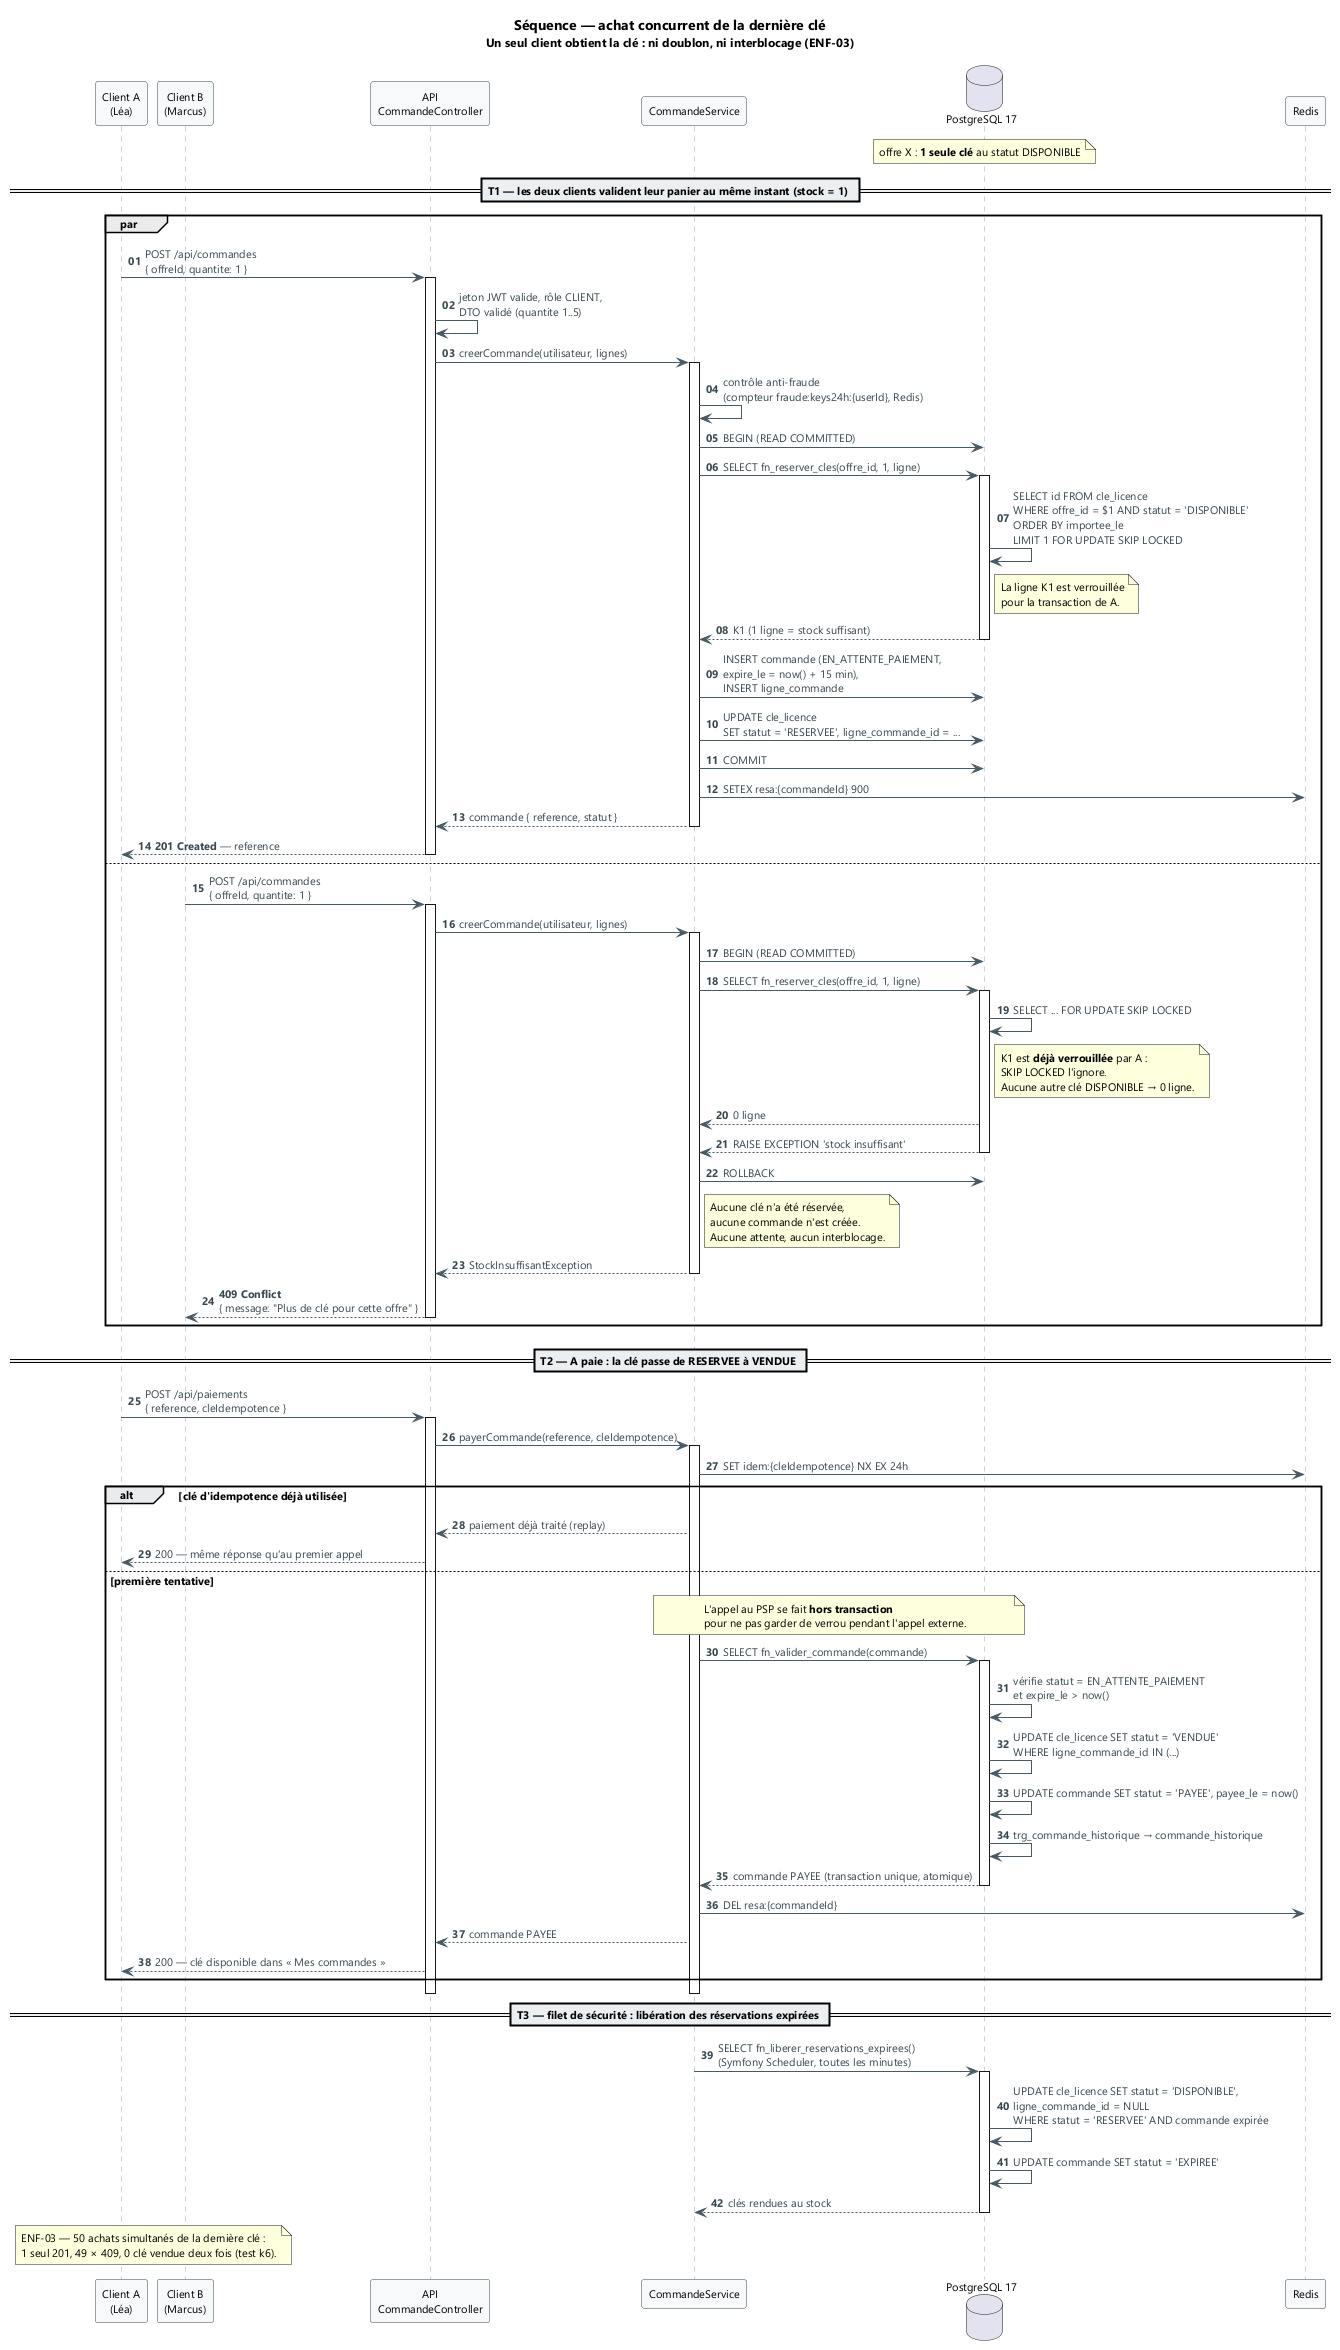

The diagram above was rendered by PlantUML. Its source (embedded in the PNG):
@startuml seq-achat-concurrent
' ============================================================================
' SideKey — Séquence : achat concurrent de la dernière clé
' Objet    : deux clients achètent en même temps la dernière clé disponible
'            d'une offre ; un seul obtient la clé, l'autre reçoit un refus.
' Mécanisme: SELECT ... FOR UPDATE SKIP LOCKED dans fn_reserver_cles,
'            transaction READ COMMITTED, réservation de 15 minutes.
' Source   : docs/cahier_des_charges_v1.2_SideKey.md §6.2, §9.6, §10.1, §10.3, §14.4
' Exports  : docs/uml/exports/seq-achat-concurrent.svg et .png (make uml)
' ============================================================================

title Séquence — achat concurrent de la dernière clé\n<size:12>Un seul client obtient la clé : ni doublon, ni interblocage (ENF-03)</size>

skinparam shadowing false
skinparam defaultFontName "Segoe UI"
skinparam defaultFontSize 11
skinparam ArrowColor #455A64
skinparam ArrowFontColor #37474F
skinparam BackgroundColor #FFFFFF
skinparam sequence {
  ArrowColor #455A64
  ActorBorderColor #37474F
  ActorBackgroundColor #F7F9FB
  LifeLineBorderColor #90A4AE
  ParticipantBorderColor #37474F
  ParticipantBackgroundColor #F7F9FB
  DividerBackgroundColor #ECEFF1
}

autonumber "<b>00"
participant "Client A\n(Léa)" as A
participant "Client B\n(Marcus)" as B
participant "API\nCommandeController" as API
participant "CommandeService" as SVC
database "PostgreSQL 17" as PG
participant "Redis" as R

note over PG: offre X : <b>1 seule clé</b> au statut DISPONIBLE

== T1 — les deux clients valident leur panier au même instant (stock = 1) ==
par
  A -> API : POST /api/commandes\n{ offreId, quantite: 1 }
  activate API
  API -> API : jeton JWT valide, rôle CLIENT,\nDTO validé (quantite 1..5)
  API -> SVC : creerCommande(utilisateur, lignes)
  activate SVC
  SVC -> SVC : contrôle anti-fraude\n(compteur fraude:keys24h:{userId}, Redis)
  SVC -> PG : BEGIN (READ COMMITTED)
  SVC -> PG : SELECT fn_reserver_cles(offre_id, 1, ligne)
  activate PG
  PG -> PG : SELECT id FROM cle_licence\nWHERE offre_id = $1 AND statut = 'DISPONIBLE'\nORDER BY importee_le\nLIMIT 1 FOR UPDATE SKIP LOCKED
  note right of PG : La ligne K1 est verrouillée\npour la transaction de A.
  PG --> SVC : K1 (1 ligne = stock suffisant)
  deactivate PG
  SVC -> PG : INSERT commande (EN_ATTENTE_PAIEMENT,\nexpire_le = now() + 15 min),\nINSERT ligne_commande
  SVC -> PG : UPDATE cle_licence\nSET statut = 'RESERVEE', ligne_commande_id = ...
  SVC -> PG : COMMIT
  SVC -> R : SETEX resa:{commandeId} 900
  SVC --> API : commande { reference, statut }
  deactivate SVC
  API --> A : <b>201 Created</b> — reference
  deactivate API
else
  B -> API : POST /api/commandes\n{ offreId, quantite: 1 }
  activate API
  API -> SVC : creerCommande(utilisateur, lignes)
  activate SVC
  SVC -> PG : BEGIN (READ COMMITTED)
  SVC -> PG : SELECT fn_reserver_cles(offre_id, 1, ligne)
  activate PG
  PG -> PG : SELECT ... FOR UPDATE SKIP LOCKED
  note right of PG : K1 est <b>déjà verrouillée</b> par A :\nSKIP LOCKED l'ignore.\nAucune autre clé DISPONIBLE → 0 ligne.
  PG --> SVC : 0 ligne
  PG --> SVC : RAISE EXCEPTION 'stock insuffisant'
  deactivate PG
  SVC -> PG : ROLLBACK
  note right of SVC : Aucune clé n'a été réservée,\naucune commande n'est créée.\nAucune attente, aucun interblocage.
  SVC --> API : StockInsuffisantException
  deactivate SVC
  API --> B : <b>409 Conflict</b>\n{ message: "Plus de clé pour cette offre" }
  deactivate API
end

== T2 — A paie : la clé passe de RESERVEE à VENDUE ==
A -> API : POST /api/paiements\n{ reference, cleIdempotence }
activate API
API -> SVC : payerCommande(reference, cleIdempotence)
activate SVC
SVC -> R : SET idem:{cleIdempotence} NX EX 24h
alt clé d'idempotence déjà utilisée
  SVC --> API : paiement déjà traité (replay)
  API --> A : 200 — même réponse qu'au premier appel
else première tentative
  note over SVC,PG : L'appel au PSP se fait <b>hors transaction</b>\npour ne pas garder de verrou pendant l'appel externe.
  SVC -> PG : SELECT fn_valider_commande(commande)
  activate PG
  PG -> PG : vérifie statut = EN_ATTENTE_PAIEMENT\net expire_le > now()
  PG -> PG : UPDATE cle_licence SET statut = 'VENDUE'\nWHERE ligne_commande_id IN (...)
  PG -> PG : UPDATE commande SET statut = 'PAYEE', payee_le = now()
  PG -> PG : trg_commande_historique → commande_historique
  PG --> SVC : commande PAYEE (transaction unique, atomique)
  deactivate PG
  SVC -> R : DEL resa:{commandeId}
  SVC --> API : commande PAYEE
  API --> A : 200 — clé disponible dans « Mes commandes »
end
deactivate SVC
deactivate API

== T3 — filet de sécurité : libération des réservations expirées ==
SVC -> PG : SELECT fn_liberer_reservations_expirees()\n(Symfony Scheduler, toutes les minutes)
activate PG
PG -> PG : UPDATE cle_licence SET statut = 'DISPONIBLE',\nligne_commande_id = NULL\nWHERE statut = 'RESERVEE' AND commande expirée
PG -> PG : UPDATE commande SET statut = 'EXPIREE'
PG --> SVC : clés rendues au stock
deactivate PG
note over A,B : ENF-03 — 50 achats simultanés de la dernière clé :\n1 seul 201, 49 × 409, 0 clé vendue deux fois (test k6).

@enduml